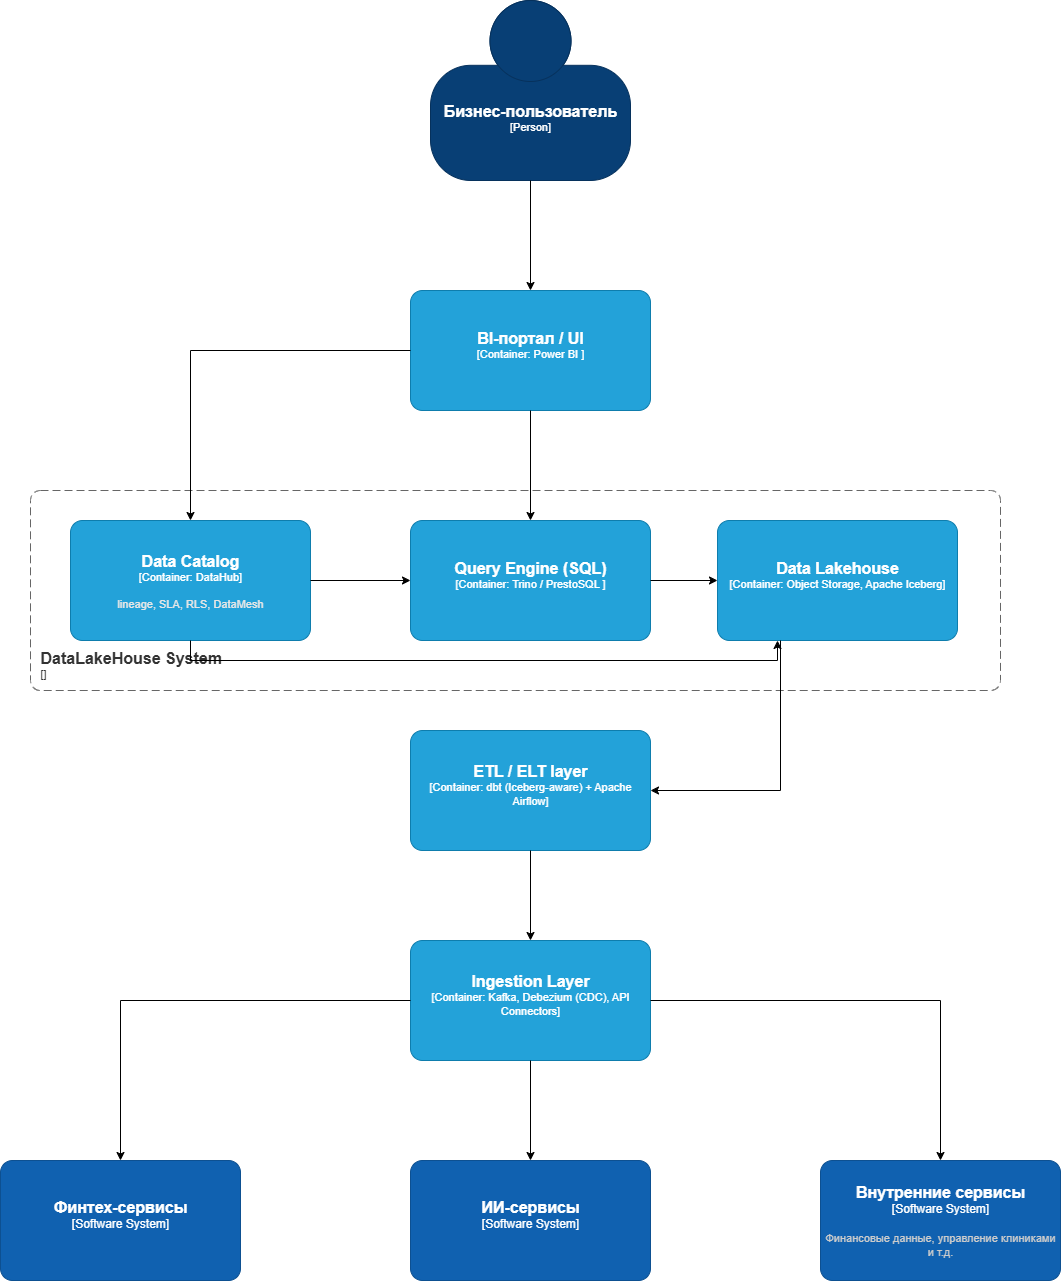

The diagram above was exported from draw.io. Its source (the exported page's mxGraphModel, read from the mxfile embedded in the PNG):
<mxGraphModel dx="2564" dy="2159" grid="1" gridSize="10" guides="1" tooltips="1" connect="1" arrows="1" fold="1" page="1" pageScale="1" pageWidth="827" pageHeight="1169" math="0" shadow="0">
  <root>
    <mxCell id="0" />
    <mxCell id="1" parent="0" />
    <object placeholders="1" c4Name="Финтех-сервисы" c4Type="Software System" c4Description="" label="&lt;font style=&quot;font-size: 16px&quot;&gt;&lt;b&gt;%c4Name%&lt;/b&gt;&lt;/font&gt;&lt;div&gt;[%c4Type%]&lt;/div&gt;&lt;br&gt;&lt;div&gt;&lt;font style=&quot;font-size: 11px&quot;&gt;&lt;font color=&quot;#cccccc&quot;&gt;%c4Description%&lt;/font&gt;&lt;/div&gt;" id="XWBqA3pP-ov3inwYvdGN-1">
      <mxCell style="rounded=1;whiteSpace=wrap;html=1;labelBackgroundColor=none;fillColor=#1061B0;fontColor=#ffffff;align=center;arcSize=10;strokeColor=#0D5091;metaEdit=1;resizable=0;points=[[0.25,0,0],[0.5,0,0],[0.75,0,0],[1,0.25,0],[1,0.5,0],[1,0.75,0],[0.75,1,0],[0.5,1,0],[0.25,1,0],[0,0.75,0],[0,0.5,0],[0,0.25,0]];" vertex="1" parent="1">
        <mxGeometry x="-130" y="390" width="240" height="120" as="geometry" />
      </mxCell>
    </object>
    <object placeholders="1" c4Name="ИИ-сервисы" c4Type="Software System" c4Description="" label="&lt;font style=&quot;font-size: 16px&quot;&gt;&lt;b&gt;%c4Name%&lt;/b&gt;&lt;/font&gt;&lt;div&gt;[%c4Type%]&lt;/div&gt;&lt;br&gt;&lt;div&gt;&lt;font style=&quot;font-size: 11px&quot;&gt;&lt;font color=&quot;#cccccc&quot;&gt;%c4Description%&lt;/font&gt;&lt;/div&gt;" id="XWBqA3pP-ov3inwYvdGN-2">
      <mxCell style="rounded=1;whiteSpace=wrap;html=1;labelBackgroundColor=none;fillColor=#1061B0;fontColor=#ffffff;align=center;arcSize=10;strokeColor=#0D5091;metaEdit=1;resizable=0;points=[[0.25,0,0],[0.5,0,0],[0.75,0,0],[1,0.25,0],[1,0.5,0],[1,0.75,0],[0.75,1,0],[0.5,1,0],[0.25,1,0],[0,0.75,0],[0,0.5,0],[0,0.25,0]];" vertex="1" parent="1">
        <mxGeometry x="280" y="390" width="240" height="120" as="geometry" />
      </mxCell>
    </object>
    <object placeholders="1" c4Name="Внутренние сервисы" c4Type="Software System" c4Description="Финансовые данные, управление клиниками и т.д." label="&lt;font style=&quot;font-size: 16px&quot;&gt;&lt;b&gt;%c4Name%&lt;/b&gt;&lt;/font&gt;&lt;div&gt;[%c4Type%]&lt;/div&gt;&lt;br&gt;&lt;div&gt;&lt;font style=&quot;font-size: 11px&quot;&gt;&lt;font color=&quot;#cccccc&quot;&gt;%c4Description%&lt;/font&gt;&lt;/div&gt;" id="XWBqA3pP-ov3inwYvdGN-3">
      <mxCell style="rounded=1;whiteSpace=wrap;html=1;labelBackgroundColor=none;fillColor=#1061B0;fontColor=#ffffff;align=center;arcSize=10;strokeColor=#0D5091;metaEdit=1;resizable=0;points=[[0.25,0,0],[0.5,0,0],[0.75,0,0],[1,0.25,0],[1,0.5,0],[1,0.75,0],[0.75,1,0],[0.5,1,0],[0.25,1,0],[0,0.75,0],[0,0.5,0],[0,0.25,0]];" vertex="1" parent="1">
        <mxGeometry x="690" y="390" width="240" height="120" as="geometry" />
      </mxCell>
    </object>
    <object placeholders="1" c4Name="Ingestion Layer        " c4Type="Container" c4Technology="Kafka, Debezium (CDC), API Connectors" c4Description="" label="&lt;font style=&quot;font-size: 16px&quot;&gt;&lt;b&gt;%c4Name%&lt;/b&gt;&lt;/font&gt;&lt;div&gt;[%c4Type%: %c4Technology%]&lt;/div&gt;&lt;br&gt;&lt;div&gt;&lt;font style=&quot;font-size: 11px&quot;&gt;&lt;font color=&quot;#E6E6E6&quot;&gt;%c4Description%&lt;/font&gt;&lt;/div&gt;" id="XWBqA3pP-ov3inwYvdGN-4">
      <mxCell style="rounded=1;whiteSpace=wrap;html=1;fontSize=11;labelBackgroundColor=none;fillColor=#23A2D9;fontColor=#ffffff;align=center;arcSize=10;strokeColor=#0E7DAD;metaEdit=1;resizable=0;points=[[0.25,0,0],[0.5,0,0],[0.75,0,0],[1,0.25,0],[1,0.5,0],[1,0.75,0],[0.75,1,0],[0.5,1,0],[0.25,1,0],[0,0.75,0],[0,0.5,0],[0,0.25,0]];" vertex="1" parent="1">
        <mxGeometry x="280" y="170" width="240" height="120" as="geometry" />
      </mxCell>
    </object>
    <mxCell id="XWBqA3pP-ov3inwYvdGN-5" style="edgeStyle=orthogonalEdgeStyle;rounded=0;orthogonalLoop=1;jettySize=auto;html=1;entryX=0.5;entryY=0;entryDx=0;entryDy=0;entryPerimeter=0;" edge="1" parent="1" source="XWBqA3pP-ov3inwYvdGN-4" target="XWBqA3pP-ov3inwYvdGN-1">
      <mxGeometry relative="1" as="geometry" />
    </mxCell>
    <mxCell id="XWBqA3pP-ov3inwYvdGN-6" style="edgeStyle=orthogonalEdgeStyle;rounded=0;orthogonalLoop=1;jettySize=auto;html=1;entryX=0.5;entryY=0;entryDx=0;entryDy=0;entryPerimeter=0;" edge="1" parent="1" source="XWBqA3pP-ov3inwYvdGN-4" target="XWBqA3pP-ov3inwYvdGN-2">
      <mxGeometry relative="1" as="geometry" />
    </mxCell>
    <mxCell id="XWBqA3pP-ov3inwYvdGN-7" style="edgeStyle=orthogonalEdgeStyle;rounded=0;orthogonalLoop=1;jettySize=auto;html=1;entryX=0.5;entryY=0;entryDx=0;entryDy=0;entryPerimeter=0;" edge="1" parent="1" source="XWBqA3pP-ov3inwYvdGN-4" target="XWBqA3pP-ov3inwYvdGN-3">
      <mxGeometry relative="1" as="geometry" />
    </mxCell>
    <object placeholders="1" c4Name="ETL / ELT layer      " c4Type="Container" c4Technology="dbt (Iceberg-aware) + Apache Airflow" c4Description="" label="&lt;font style=&quot;font-size: 16px&quot;&gt;&lt;b&gt;%c4Name%&lt;/b&gt;&lt;/font&gt;&lt;div&gt;[%c4Type%: %c4Technology%]&lt;/div&gt;&lt;br&gt;&lt;div&gt;&lt;font style=&quot;font-size: 11px&quot;&gt;&lt;font color=&quot;#E6E6E6&quot;&gt;%c4Description%&lt;/font&gt;&lt;/div&gt;" id="XWBqA3pP-ov3inwYvdGN-8">
      <mxCell style="rounded=1;whiteSpace=wrap;html=1;fontSize=11;labelBackgroundColor=none;fillColor=#23A2D9;fontColor=#ffffff;align=center;arcSize=10;strokeColor=#0E7DAD;metaEdit=1;resizable=0;points=[[0.25,0,0],[0.5,0,0],[0.75,0,0],[1,0.25,0],[1,0.5,0],[1,0.75,0],[0.75,1,0],[0.5,1,0],[0.25,1,0],[0,0.75,0],[0,0.5,0],[0,0.25,0]];" vertex="1" parent="1">
        <mxGeometry x="280" y="-40" width="240" height="120" as="geometry" />
      </mxCell>
    </object>
    <mxCell id="XWBqA3pP-ov3inwYvdGN-9" style="edgeStyle=orthogonalEdgeStyle;rounded=0;orthogonalLoop=1;jettySize=auto;html=1;entryX=0.5;entryY=0;entryDx=0;entryDy=0;entryPerimeter=0;" edge="1" parent="1" source="XWBqA3pP-ov3inwYvdGN-8" target="XWBqA3pP-ov3inwYvdGN-4">
      <mxGeometry relative="1" as="geometry" />
    </mxCell>
    <object placeholders="1" c4Name="Data Lakehouse     " c4Type="Container" c4Technology="Object Storage, Apache Iceberg" c4Description="" label="&lt;font style=&quot;font-size: 16px&quot;&gt;&lt;b&gt;%c4Name%&lt;/b&gt;&lt;/font&gt;&lt;div&gt;[%c4Type%: %c4Technology%]&lt;/div&gt;&lt;br&gt;&lt;div&gt;&lt;font style=&quot;font-size: 11px&quot;&gt;&lt;font color=&quot;#E6E6E6&quot;&gt;%c4Description%&lt;/font&gt;&lt;/div&gt;" id="XWBqA3pP-ov3inwYvdGN-10">
      <mxCell style="rounded=1;whiteSpace=wrap;html=1;fontSize=11;labelBackgroundColor=none;fillColor=#23A2D9;fontColor=#ffffff;align=center;arcSize=10;strokeColor=#0E7DAD;metaEdit=1;resizable=0;points=[[0.25,0,0],[0.5,0,0],[0.75,0,0],[1,0.25,0],[1,0.5,0],[1,0.75,0],[0.75,1,0],[0.5,1,0],[0.25,1,0],[0,0.75,0],[0,0.5,0],[0,0.25,0]];" vertex="1" parent="1">
        <mxGeometry x="587" y="-250" width="240" height="120" as="geometry" />
      </mxCell>
    </object>
    <object placeholders="1" c4Name="Query Engine (SQL)  " c4Type="Container" c4Technology="Trino / PrestoSQL " c4Description="" label="&lt;font style=&quot;font-size: 16px&quot;&gt;&lt;b&gt;%c4Name%&lt;/b&gt;&lt;/font&gt;&lt;div&gt;[%c4Type%: %c4Technology%]&lt;/div&gt;&lt;br&gt;&lt;div&gt;&lt;font style=&quot;font-size: 11px&quot;&gt;&lt;font color=&quot;#E6E6E6&quot;&gt;%c4Description%&lt;/font&gt;&lt;/div&gt;" id="XWBqA3pP-ov3inwYvdGN-13">
      <mxCell style="rounded=1;whiteSpace=wrap;html=1;fontSize=11;labelBackgroundColor=none;fillColor=#23A2D9;fontColor=#ffffff;align=center;arcSize=10;strokeColor=#0E7DAD;metaEdit=1;resizable=0;points=[[0.25,0,0],[0.5,0,0],[0.75,0,0],[1,0.25,0],[1,0.5,0],[1,0.75,0],[0.75,1,0],[0.5,1,0],[0.25,1,0],[0,0.75,0],[0,0.5,0],[0,0.25,0]];" vertex="1" parent="1">
        <mxGeometry x="280" y="-250" width="240" height="120" as="geometry" />
      </mxCell>
    </object>
    <object placeholders="1" c4Name="Data Catalog" c4Type="Container" c4Technology="DataHub" c4Description="lineage, SLA, RLS, DataMesh" label="&lt;font style=&quot;font-size: 16px&quot;&gt;&lt;b&gt;%c4Name%&lt;/b&gt;&lt;/font&gt;&lt;div&gt;[%c4Type%: %c4Technology%]&lt;/div&gt;&lt;br&gt;&lt;div&gt;&lt;font style=&quot;font-size: 11px&quot;&gt;&lt;font color=&quot;#E6E6E6&quot;&gt;%c4Description%&lt;/font&gt;&lt;/div&gt;" id="XWBqA3pP-ov3inwYvdGN-14">
      <mxCell style="rounded=1;whiteSpace=wrap;html=1;fontSize=11;labelBackgroundColor=none;fillColor=#23A2D9;fontColor=#ffffff;align=center;arcSize=10;strokeColor=#0E7DAD;metaEdit=1;resizable=0;points=[[0.25,0,0],[0.5,0,0],[0.75,0,0],[1,0.25,0],[1,0.5,0],[1,0.75,0],[0.75,1,0],[0.5,1,0],[0.25,1,0],[0,0.75,0],[0,0.5,0],[0,0.25,0]];" vertex="1" parent="1">
        <mxGeometry x="-60" y="-250" width="240" height="120" as="geometry" />
      </mxCell>
    </object>
    <object placeholders="1" c4Name="DataLakeHouse System" c4Type="SystemScopeBoundary" c4Application="" label="&lt;font style=&quot;font-size: 16px&quot;&gt;&lt;b&gt;&lt;div style=&quot;text-align: left&quot;&gt;%c4Name%&lt;/div&gt;&lt;/b&gt;&lt;/font&gt;&lt;div style=&quot;text-align: left&quot;&gt;[%c4Application%]&lt;/div&gt;" id="XWBqA3pP-ov3inwYvdGN-15">
      <mxCell style="rounded=1;fontSize=11;whiteSpace=wrap;html=1;dashed=1;arcSize=20;fillColor=none;strokeColor=#666666;fontColor=#333333;labelBackgroundColor=none;align=left;verticalAlign=bottom;labelBorderColor=none;spacingTop=0;spacing=10;dashPattern=8 4;metaEdit=1;rotatable=0;perimeter=rectanglePerimeter;noLabel=0;labelPadding=0;allowArrows=0;connectable=0;expand=0;recursiveResize=0;editable=1;pointerEvents=0;absoluteArcSize=1;points=[[0.25,0,0],[0.5,0,0],[0.75,0,0],[1,0.25,0],[1,0.5,0],[1,0.75,0],[0.75,1,0],[0.5,1,0],[0.25,1,0],[0,0.75,0],[0,0.5,0],[0,0.25,0]];" vertex="1" parent="1">
        <mxGeometry x="-100" y="-280" width="970" height="200" as="geometry" />
      </mxCell>
    </object>
    <mxCell id="XWBqA3pP-ov3inwYvdGN-16" style="edgeStyle=orthogonalEdgeStyle;rounded=0;orthogonalLoop=1;jettySize=auto;html=1;entryX=1;entryY=0.5;entryDx=0;entryDy=0;entryPerimeter=0;" edge="1" parent="1" source="XWBqA3pP-ov3inwYvdGN-10" target="XWBqA3pP-ov3inwYvdGN-8">
      <mxGeometry relative="1" as="geometry">
        <Array as="points">
          <mxPoint x="650" y="20" />
        </Array>
      </mxGeometry>
    </mxCell>
    <mxCell id="XWBqA3pP-ov3inwYvdGN-17" style="edgeStyle=orthogonalEdgeStyle;rounded=0;orthogonalLoop=1;jettySize=auto;html=1;entryX=0;entryY=0.5;entryDx=0;entryDy=0;entryPerimeter=0;" edge="1" parent="1" source="XWBqA3pP-ov3inwYvdGN-13" target="XWBqA3pP-ov3inwYvdGN-10">
      <mxGeometry relative="1" as="geometry" />
    </mxCell>
    <mxCell id="XWBqA3pP-ov3inwYvdGN-18" style="edgeStyle=orthogonalEdgeStyle;rounded=0;orthogonalLoop=1;jettySize=auto;html=1;entryX=0.25;entryY=1;entryDx=0;entryDy=0;entryPerimeter=0;" edge="1" parent="1" source="XWBqA3pP-ov3inwYvdGN-14" target="XWBqA3pP-ov3inwYvdGN-10">
      <mxGeometry relative="1" as="geometry">
        <Array as="points">
          <mxPoint x="60" y="-110" />
          <mxPoint x="647" y="-110" />
        </Array>
      </mxGeometry>
    </mxCell>
    <object placeholders="1" c4Name="BI-портал / UI" c4Type="Container" c4Technology="Power BI " c4Description="" label="&lt;font style=&quot;font-size: 16px&quot;&gt;&lt;b&gt;%c4Name%&lt;/b&gt;&lt;/font&gt;&lt;div&gt;[%c4Type%: %c4Technology%]&lt;/div&gt;&lt;br&gt;&lt;div&gt;&lt;font style=&quot;font-size: 11px&quot;&gt;&lt;font color=&quot;#E6E6E6&quot;&gt;%c4Description%&lt;/font&gt;&lt;/div&gt;" id="XWBqA3pP-ov3inwYvdGN-19">
      <mxCell style="rounded=1;whiteSpace=wrap;html=1;fontSize=11;labelBackgroundColor=none;fillColor=#23A2D9;fontColor=#ffffff;align=center;arcSize=10;strokeColor=#0E7DAD;metaEdit=1;resizable=0;points=[[0.25,0,0],[0.5,0,0],[0.75,0,0],[1,0.25,0],[1,0.5,0],[1,0.75,0],[0.75,1,0],[0.5,1,0],[0.25,1,0],[0,0.75,0],[0,0.5,0],[0,0.25,0]];" vertex="1" parent="1">
        <mxGeometry x="280" y="-480" width="240" height="120" as="geometry" />
      </mxCell>
    </object>
    <object placeholders="1" c4Name="Бизнес-пользователь" c4Type="Person" c4Description="" label="&lt;font style=&quot;font-size: 16px&quot;&gt;&lt;b&gt;%c4Name%&lt;/b&gt;&lt;/font&gt;&lt;div&gt;[%c4Type%]&lt;/div&gt;&lt;br&gt;&lt;div&gt;&lt;font style=&quot;font-size: 11px&quot;&gt;&lt;font color=&quot;#cccccc&quot;&gt;%c4Description%&lt;/font&gt;&lt;/div&gt;" id="XWBqA3pP-ov3inwYvdGN-22">
      <mxCell style="html=1;fontSize=11;dashed=0;whiteSpace=wrap;fillColor=#083F75;strokeColor=#06315C;fontColor=#ffffff;shape=mxgraph.c4.person2;align=center;metaEdit=1;points=[[0.5,0,0],[1,0.5,0],[1,0.75,0],[0.75,1,0],[0.5,1,0],[0.25,1,0],[0,0.75,0],[0,0.5,0]];resizable=0;" vertex="1" parent="1">
        <mxGeometry x="300" y="-770" width="200" height="180" as="geometry" />
      </mxCell>
    </object>
    <mxCell id="XWBqA3pP-ov3inwYvdGN-23" style="edgeStyle=orthogonalEdgeStyle;rounded=0;orthogonalLoop=1;jettySize=auto;html=1;entryX=0.5;entryY=0;entryDx=0;entryDy=0;entryPerimeter=0;" edge="1" parent="1" source="XWBqA3pP-ov3inwYvdGN-22" target="XWBqA3pP-ov3inwYvdGN-19">
      <mxGeometry relative="1" as="geometry" />
    </mxCell>
    <mxCell id="XWBqA3pP-ov3inwYvdGN-25" style="edgeStyle=orthogonalEdgeStyle;rounded=0;orthogonalLoop=1;jettySize=auto;html=1;entryX=0.5;entryY=0;entryDx=0;entryDy=0;entryPerimeter=0;" edge="1" parent="1" source="XWBqA3pP-ov3inwYvdGN-19" target="XWBqA3pP-ov3inwYvdGN-14">
      <mxGeometry relative="1" as="geometry" />
    </mxCell>
    <mxCell id="XWBqA3pP-ov3inwYvdGN-26" style="edgeStyle=orthogonalEdgeStyle;rounded=0;orthogonalLoop=1;jettySize=auto;html=1;entryX=0;entryY=0.5;entryDx=0;entryDy=0;entryPerimeter=0;" edge="1" parent="1" source="XWBqA3pP-ov3inwYvdGN-14" target="XWBqA3pP-ov3inwYvdGN-13">
      <mxGeometry relative="1" as="geometry" />
    </mxCell>
    <mxCell id="XWBqA3pP-ov3inwYvdGN-27" style="edgeStyle=orthogonalEdgeStyle;rounded=0;orthogonalLoop=1;jettySize=auto;html=1;entryX=0.5;entryY=0;entryDx=0;entryDy=0;entryPerimeter=0;" edge="1" parent="1" source="XWBqA3pP-ov3inwYvdGN-19" target="XWBqA3pP-ov3inwYvdGN-13">
      <mxGeometry relative="1" as="geometry" />
    </mxCell>
  </root>
</mxGraphModel>